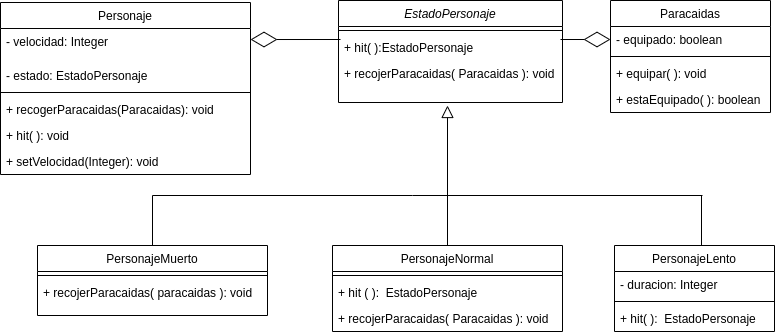

The diagram above was exported from draw.io. Its source (the exported page's mxGraphModel, read from the mxfile embedded in the PNG):
<mxGraphModel dx="1022" dy="744" grid="1" gridSize="10" guides="1" tooltips="1" connect="1" arrows="1" fold="1" page="1" pageScale="1" pageWidth="827" pageHeight="1169" math="0" shadow="0">
  <root>
    <mxCell id="WIyWlLk6GJQsqaUBKTNV-0" />
    <mxCell id="WIyWlLk6GJQsqaUBKTNV-1" parent="WIyWlLk6GJQsqaUBKTNV-0" />
    <mxCell id="zkfFHV4jXpPFQw0GAbJ--0" value="EstadoPersonaje" style="swimlane;fontStyle=2;align=center;verticalAlign=top;childLayout=stackLayout;horizontal=1;startSize=26;horizontalStack=0;resizeParent=1;resizeLast=0;collapsible=1;marginBottom=0;rounded=0;shadow=0;strokeWidth=1;" parent="WIyWlLk6GJQsqaUBKTNV-1" vertex="1">
      <mxGeometry x="348" y="118" width="224" height="102" as="geometry">
        <mxRectangle x="230" y="140" width="160" height="26" as="alternateBounds" />
      </mxGeometry>
    </mxCell>
    <mxCell id="zkfFHV4jXpPFQw0GAbJ--4" value="" style="line;html=1;strokeWidth=1;align=left;verticalAlign=middle;spacingTop=-1;spacingLeft=3;spacingRight=3;rotatable=0;labelPosition=right;points=[];portConstraint=eastwest;" parent="zkfFHV4jXpPFQw0GAbJ--0" vertex="1">
      <mxGeometry y="26" width="224" height="8" as="geometry" />
    </mxCell>
    <mxCell id="AcxLIhJkkZABHWauaefS-25" value="+ hit( ):EstadoPersonaje" style="text;align=left;verticalAlign=top;spacingLeft=4;spacingRight=4;overflow=hidden;rotatable=0;points=[[0,0.5],[1,0.5]];portConstraint=eastwest;" vertex="1" parent="zkfFHV4jXpPFQw0GAbJ--0">
      <mxGeometry y="34" width="224" height="26" as="geometry" />
    </mxCell>
    <mxCell id="zkfFHV4jXpPFQw0GAbJ--5" value="+ recojerParacaidas( Paracaidas ): void" style="text;align=left;verticalAlign=top;spacingLeft=4;spacingRight=4;overflow=hidden;rotatable=0;points=[[0,0.5],[1,0.5]];portConstraint=eastwest;" parent="zkfFHV4jXpPFQw0GAbJ--0" vertex="1">
      <mxGeometry y="60" width="224" height="26" as="geometry" />
    </mxCell>
    <mxCell id="zkfFHV4jXpPFQw0GAbJ--6" value="PersonajeMuerto" style="swimlane;fontStyle=0;align=center;verticalAlign=top;childLayout=stackLayout;horizontal=1;startSize=26;horizontalStack=0;resizeParent=1;resizeLast=0;collapsible=1;marginBottom=0;rounded=0;shadow=0;strokeWidth=1;" parent="WIyWlLk6GJQsqaUBKTNV-1" vertex="1">
      <mxGeometry x="47" y="363" width="230" height="70" as="geometry">
        <mxRectangle x="130" y="380" width="160" height="26" as="alternateBounds" />
      </mxGeometry>
    </mxCell>
    <mxCell id="zkfFHV4jXpPFQw0GAbJ--9" value="" style="line;html=1;strokeWidth=1;align=left;verticalAlign=middle;spacingTop=-1;spacingLeft=3;spacingRight=3;rotatable=0;labelPosition=right;points=[];portConstraint=eastwest;" parent="zkfFHV4jXpPFQw0GAbJ--6" vertex="1">
      <mxGeometry y="26" width="230" height="8" as="geometry" />
    </mxCell>
    <mxCell id="zkfFHV4jXpPFQw0GAbJ--11" value="+ recojerParacaidas( paracaidas ): void" style="text;align=left;verticalAlign=top;spacingLeft=4;spacingRight=4;overflow=hidden;rotatable=0;points=[[0,0.5],[1,0.5]];portConstraint=eastwest;" parent="zkfFHV4jXpPFQw0GAbJ--6" vertex="1">
      <mxGeometry y="34" width="230" height="26" as="geometry" />
    </mxCell>
    <mxCell id="zkfFHV4jXpPFQw0GAbJ--13" value="PersonajeNormal" style="swimlane;fontStyle=0;align=center;verticalAlign=top;childLayout=stackLayout;horizontal=1;startSize=26;horizontalStack=0;resizeParent=1;resizeLast=0;collapsible=1;marginBottom=0;rounded=0;shadow=0;strokeWidth=1;" parent="WIyWlLk6GJQsqaUBKTNV-1" vertex="1">
      <mxGeometry x="342" y="363" width="230" height="86" as="geometry">
        <mxRectangle x="340" y="380" width="170" height="26" as="alternateBounds" />
      </mxGeometry>
    </mxCell>
    <mxCell id="zkfFHV4jXpPFQw0GAbJ--15" value="" style="line;html=1;strokeWidth=1;align=left;verticalAlign=middle;spacingTop=-1;spacingLeft=3;spacingRight=3;rotatable=0;labelPosition=right;points=[];portConstraint=eastwest;" parent="zkfFHV4jXpPFQw0GAbJ--13" vertex="1">
      <mxGeometry y="26" width="230" height="8" as="geometry" />
    </mxCell>
    <mxCell id="AcxLIhJkkZABHWauaefS-28" value="+ hit ( ):  EstadoPersonaje" style="text;align=left;verticalAlign=top;spacingLeft=4;spacingRight=4;overflow=hidden;rotatable=0;points=[[0,0.5],[1,0.5]];portConstraint=eastwest;" vertex="1" parent="zkfFHV4jXpPFQw0GAbJ--13">
      <mxGeometry y="34" width="230" height="26" as="geometry" />
    </mxCell>
    <mxCell id="AcxLIhJkkZABHWauaefS-31" value="+ recojerParacaidas( Paracaidas ): void" style="text;align=left;verticalAlign=top;spacingLeft=4;spacingRight=4;overflow=hidden;rotatable=0;points=[[0,0.5],[1,0.5]];portConstraint=eastwest;" vertex="1" parent="zkfFHV4jXpPFQw0GAbJ--13">
      <mxGeometry y="60" width="230" height="26" as="geometry" />
    </mxCell>
    <mxCell id="zkfFHV4jXpPFQw0GAbJ--16" value="" style="endArrow=block;endSize=10;endFill=0;shadow=0;strokeWidth=1;rounded=0;edgeStyle=elbowEdgeStyle;elbow=vertical;" parent="WIyWlLk6GJQsqaUBKTNV-1" source="zkfFHV4jXpPFQw0GAbJ--13" edge="1">
      <mxGeometry width="160" relative="1" as="geometry">
        <mxPoint x="332" y="376" as="sourcePoint" />
        <mxPoint x="457" y="223" as="targetPoint" />
        <Array as="points">
          <mxPoint x="442" y="363" />
        </Array>
      </mxGeometry>
    </mxCell>
    <mxCell id="AcxLIhJkkZABHWauaefS-0" value="Personaje" style="swimlane;fontStyle=0;align=center;verticalAlign=top;childLayout=stackLayout;horizontal=1;startSize=26;horizontalStack=0;resizeParent=1;resizeParentMax=0;resizeLast=0;collapsible=1;marginBottom=0;" vertex="1" parent="WIyWlLk6GJQsqaUBKTNV-1">
      <mxGeometry x="10" y="120" width="250" height="172" as="geometry" />
    </mxCell>
    <mxCell id="AcxLIhJkkZABHWauaefS-1" value="- velocidad: Integer" style="text;strokeColor=none;fillColor=none;align=left;verticalAlign=top;spacingLeft=4;spacingRight=4;overflow=hidden;rotatable=0;points=[[0,0.5],[1,0.5]];portConstraint=eastwest;" vertex="1" parent="AcxLIhJkkZABHWauaefS-0">
      <mxGeometry y="26" width="250" height="34" as="geometry" />
    </mxCell>
    <mxCell id="AcxLIhJkkZABHWauaefS-19" value="- estado: EstadoPersonaje" style="text;strokeColor=none;fillColor=none;align=left;verticalAlign=top;spacingLeft=4;spacingRight=4;overflow=hidden;rotatable=0;points=[[0,0.5],[1,0.5]];portConstraint=eastwest;" vertex="1" parent="AcxLIhJkkZABHWauaefS-0">
      <mxGeometry y="60" width="250" height="26" as="geometry" />
    </mxCell>
    <mxCell id="AcxLIhJkkZABHWauaefS-2" value="" style="line;strokeWidth=1;fillColor=none;align=left;verticalAlign=middle;spacingTop=-1;spacingLeft=3;spacingRight=3;rotatable=0;labelPosition=right;points=[];portConstraint=eastwest;" vertex="1" parent="AcxLIhJkkZABHWauaefS-0">
      <mxGeometry y="86" width="250" height="8" as="geometry" />
    </mxCell>
    <mxCell id="AcxLIhJkkZABHWauaefS-3" value="+ recogerParacaidas(Paracaidas): void" style="text;strokeColor=none;fillColor=none;align=left;verticalAlign=top;spacingLeft=4;spacingRight=4;overflow=hidden;rotatable=0;points=[[0,0.5],[1,0.5]];portConstraint=eastwest;" vertex="1" parent="AcxLIhJkkZABHWauaefS-0">
      <mxGeometry y="94" width="250" height="26" as="geometry" />
    </mxCell>
    <mxCell id="AcxLIhJkkZABHWauaefS-21" value="+ hit( ): void" style="text;strokeColor=none;fillColor=none;align=left;verticalAlign=top;spacingLeft=4;spacingRight=4;overflow=hidden;rotatable=0;points=[[0,0.5],[1,0.5]];portConstraint=eastwest;" vertex="1" parent="AcxLIhJkkZABHWauaefS-0">
      <mxGeometry y="120" width="250" height="26" as="geometry" />
    </mxCell>
    <mxCell id="AcxLIhJkkZABHWauaefS-22" value="+ setVelocidad(Integer): void" style="text;strokeColor=none;fillColor=none;align=left;verticalAlign=top;spacingLeft=4;spacingRight=4;overflow=hidden;rotatable=0;points=[[0,0.5],[1,0.5]];portConstraint=eastwest;" vertex="1" parent="AcxLIhJkkZABHWauaefS-0">
      <mxGeometry y="146" width="250" height="26" as="geometry" />
    </mxCell>
    <mxCell id="AcxLIhJkkZABHWauaefS-4" value="PersonajeLento&#10;" style="swimlane;fontStyle=0;align=center;verticalAlign=top;childLayout=stackLayout;horizontal=1;startSize=26;horizontalStack=0;resizeParent=1;resizeLast=0;collapsible=1;marginBottom=0;rounded=0;shadow=0;strokeWidth=1;" vertex="1" parent="WIyWlLk6GJQsqaUBKTNV-1">
      <mxGeometry x="624" y="363" width="160" height="86" as="geometry">
        <mxRectangle x="340" y="380" width="170" height="26" as="alternateBounds" />
      </mxGeometry>
    </mxCell>
    <mxCell id="AcxLIhJkkZABHWauaefS-5" value="- duracion: Integer" style="text;align=left;verticalAlign=top;spacingLeft=4;spacingRight=4;overflow=hidden;rotatable=0;points=[[0,0.5],[1,0.5]];portConstraint=eastwest;" vertex="1" parent="AcxLIhJkkZABHWauaefS-4">
      <mxGeometry y="26" width="160" height="26" as="geometry" />
    </mxCell>
    <mxCell id="AcxLIhJkkZABHWauaefS-6" value="" style="line;html=1;strokeWidth=1;align=left;verticalAlign=middle;spacingTop=-1;spacingLeft=3;spacingRight=3;rotatable=0;labelPosition=right;points=[];portConstraint=eastwest;" vertex="1" parent="AcxLIhJkkZABHWauaefS-4">
      <mxGeometry y="52" width="160" height="8" as="geometry" />
    </mxCell>
    <mxCell id="AcxLIhJkkZABHWauaefS-32" value="+ hit( ):  EstadoPersonaje" style="text;align=left;verticalAlign=top;spacingLeft=4;spacingRight=4;overflow=hidden;rotatable=0;points=[[0,0.5],[1,0.5]];portConstraint=eastwest;" vertex="1" parent="AcxLIhJkkZABHWauaefS-4">
      <mxGeometry y="60" width="160" height="26" as="geometry" />
    </mxCell>
    <mxCell id="AcxLIhJkkZABHWauaefS-9" value="" style="endArrow=none;html=1;" edge="1" parent="WIyWlLk6GJQsqaUBKTNV-1">
      <mxGeometry width="50" height="50" relative="1" as="geometry">
        <mxPoint x="162" y="313" as="sourcePoint" />
        <mxPoint x="422" y="313" as="targetPoint" />
      </mxGeometry>
    </mxCell>
    <mxCell id="AcxLIhJkkZABHWauaefS-10" value="" style="endArrow=none;html=1;exitX=0.5;exitY=0;exitDx=0;exitDy=0;" edge="1" parent="WIyWlLk6GJQsqaUBKTNV-1" source="zkfFHV4jXpPFQw0GAbJ--6">
      <mxGeometry width="50" height="50" relative="1" as="geometry">
        <mxPoint x="287" y="413" as="sourcePoint" />
        <mxPoint x="162" y="313" as="targetPoint" />
      </mxGeometry>
    </mxCell>
    <mxCell id="AcxLIhJkkZABHWauaefS-11" value="" style="endArrow=none;html=1;" edge="1" parent="WIyWlLk6GJQsqaUBKTNV-1">
      <mxGeometry width="50" height="50" relative="1" as="geometry">
        <mxPoint x="422" y="313" as="sourcePoint" />
        <mxPoint x="712" y="313" as="targetPoint" />
      </mxGeometry>
    </mxCell>
    <mxCell id="AcxLIhJkkZABHWauaefS-12" value="" style="endArrow=none;html=1;exitX=0.5;exitY=0;exitDx=0;exitDy=0;" edge="1" parent="WIyWlLk6GJQsqaUBKTNV-1">
      <mxGeometry width="50" height="50" relative="1" as="geometry">
        <mxPoint x="711" y="363" as="sourcePoint" />
        <mxPoint x="711" y="313" as="targetPoint" />
      </mxGeometry>
    </mxCell>
    <mxCell id="AcxLIhJkkZABHWauaefS-13" value="" style="endArrow=diamondThin;endFill=0;endSize=24;html=1;entryX=0.996;entryY=0.324;entryDx=0;entryDy=0;entryPerimeter=0;" edge="1" parent="WIyWlLk6GJQsqaUBKTNV-1">
      <mxGeometry width="160" relative="1" as="geometry">
        <mxPoint x="350" y="157" as="sourcePoint" />
        <mxPoint x="260" y="157.01599999999996" as="targetPoint" />
      </mxGeometry>
    </mxCell>
    <mxCell id="AcxLIhJkkZABHWauaefS-14" value="Paracaidas" style="swimlane;fontStyle=0;align=center;verticalAlign=top;childLayout=stackLayout;horizontal=1;startSize=26;horizontalStack=0;resizeParent=1;resizeParentMax=0;resizeLast=0;collapsible=1;marginBottom=0;" vertex="1" parent="WIyWlLk6GJQsqaUBKTNV-1">
      <mxGeometry x="620" y="118" width="160" height="112" as="geometry" />
    </mxCell>
    <mxCell id="AcxLIhJkkZABHWauaefS-15" value="- equipado: boolean" style="text;strokeColor=none;fillColor=none;align=left;verticalAlign=top;spacingLeft=4;spacingRight=4;overflow=hidden;rotatable=0;points=[[0,0.5],[1,0.5]];portConstraint=eastwest;" vertex="1" parent="AcxLIhJkkZABHWauaefS-14">
      <mxGeometry y="26" width="160" height="26" as="geometry" />
    </mxCell>
    <mxCell id="AcxLIhJkkZABHWauaefS-16" value="" style="line;strokeWidth=1;fillColor=none;align=left;verticalAlign=middle;spacingTop=-1;spacingLeft=3;spacingRight=3;rotatable=0;labelPosition=right;points=[];portConstraint=eastwest;" vertex="1" parent="AcxLIhJkkZABHWauaefS-14">
      <mxGeometry y="52" width="160" height="8" as="geometry" />
    </mxCell>
    <mxCell id="AcxLIhJkkZABHWauaefS-17" value="+ equipar( ): void" style="text;strokeColor=none;fillColor=none;align=left;verticalAlign=top;spacingLeft=4;spacingRight=4;overflow=hidden;rotatable=0;points=[[0,0.5],[1,0.5]];portConstraint=eastwest;" vertex="1" parent="AcxLIhJkkZABHWauaefS-14">
      <mxGeometry y="60" width="160" height="26" as="geometry" />
    </mxCell>
    <mxCell id="AcxLIhJkkZABHWauaefS-27" value="+ estaEquipado( ): boolean" style="text;strokeColor=none;fillColor=none;align=left;verticalAlign=top;spacingLeft=4;spacingRight=4;overflow=hidden;rotatable=0;points=[[0,0.5],[1,0.5]];portConstraint=eastwest;" vertex="1" parent="AcxLIhJkkZABHWauaefS-14">
      <mxGeometry y="86" width="160" height="26" as="geometry" />
    </mxCell>
    <mxCell id="AcxLIhJkkZABHWauaefS-18" value="" style="endArrow=diamondThin;endFill=0;endSize=24;html=1;entryX=0;entryY=0.5;entryDx=0;entryDy=0;" edge="1" parent="WIyWlLk6GJQsqaUBKTNV-1" target="AcxLIhJkkZABHWauaefS-15">
      <mxGeometry width="160" relative="1" as="geometry">
        <mxPoint x="570" y="157" as="sourcePoint" />
        <mxPoint x="550" y="380" as="targetPoint" />
      </mxGeometry>
    </mxCell>
  </root>
</mxGraphModel>